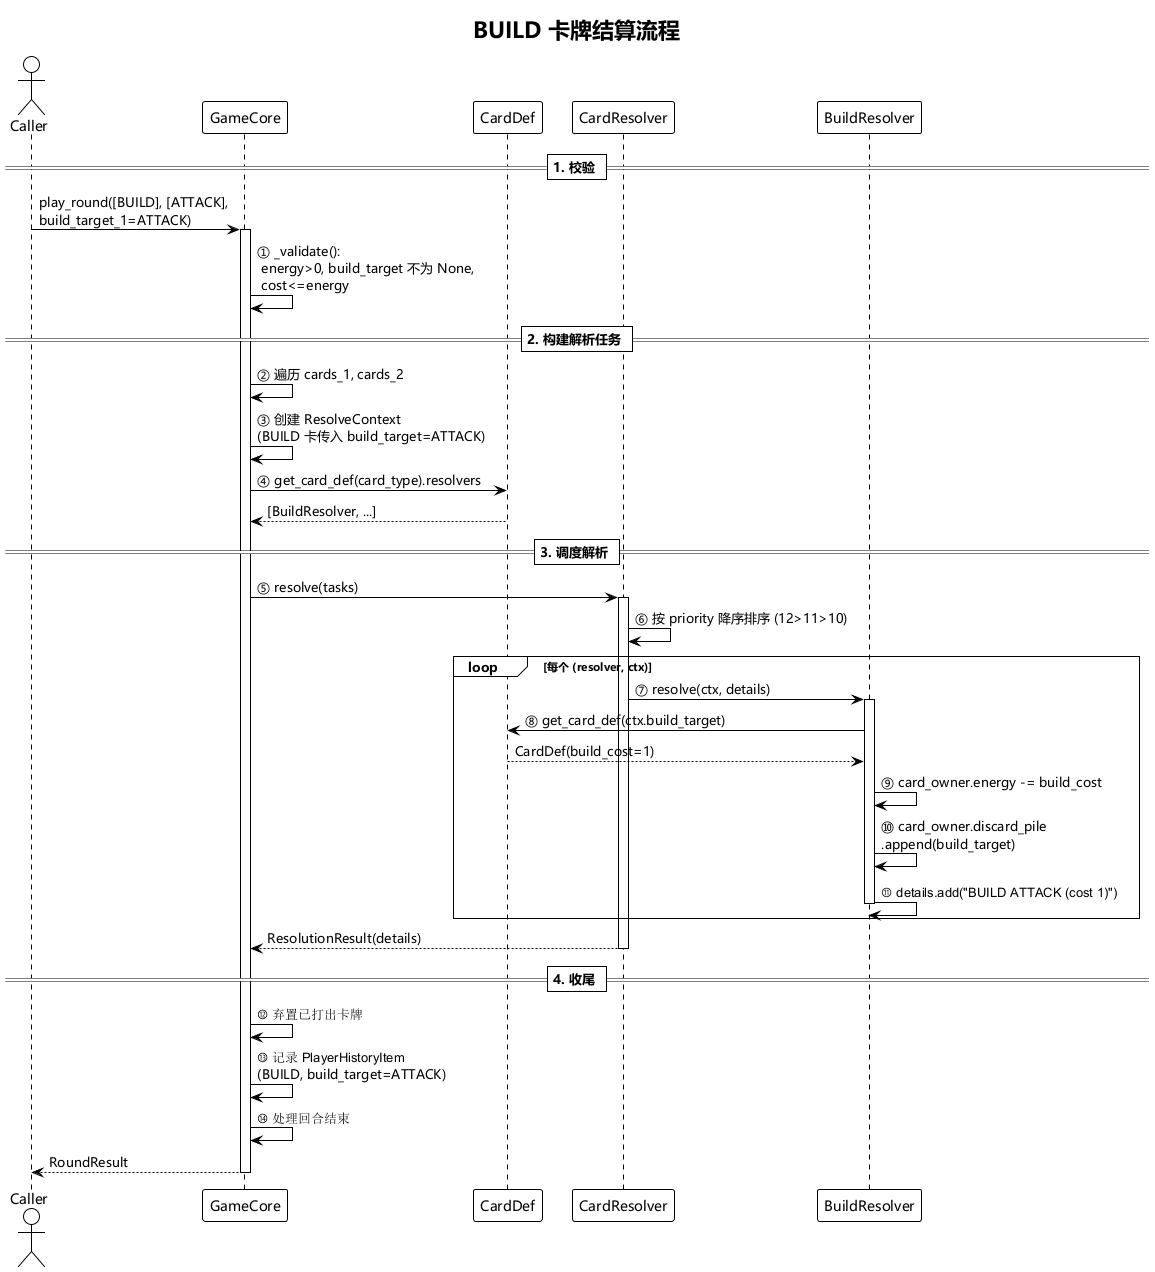

The diagram above was rendered by PlantUML. Its source (embedded in the PNG):
@startuml build_flow
!theme plain
skinparam defaultFontName Microsoft YaHei,SimHei,SimSun,sans-serif
skinparam sequenceMessageFontName Microsoft YaHei,SimHei,SimSun,sans-serif

title BUILD 卡牌结算流程

actor Caller
participant "GameCore" as GC
participant "CardDef" as CD
participant "CardResolver" as CR
participant "BuildResolver" as BR

== 1. 校验 ==
Caller -> GC: play_round([BUILD], [ATTACK],\nbuild_target_1=ATTACK)
activate GC
GC -> GC: ① _validate():\n energy>0, build_target 不为 None,\n cost<=energy

== 2. 构建解析任务 ==
GC -> GC: ② 遍历 cards_1, cards_2
GC -> GC: ③ 创建 ResolveContext\n(BUILD 卡传入 build_target=ATTACK)

GC -> CD: ④ get_card_def(card_type).resolvers
CD --> GC: [BuildResolver, ...]

== 3. 调度解析 ==
GC -> CR: ⑤ resolve(tasks)
activate CR
CR -> CR: ⑥ 按 priority 降序排序 (12>11>10)

loop 每个 (resolver, ctx)
    CR -> BR: ⑦ resolve(ctx, details)
    activate BR
    BR -> CD: ⑧ get_card_def(ctx.build_target)
    CD --> BR: CardDef(build_cost=1)
    BR -> BR: ⑨ card_owner.energy -= build_cost
    BR -> BR: ⑩ card_owner.discard_pile\n.append(build_target)
    BR -> BR: ⑪ details.add("BUILD ATTACK (cost 1)")
    deactivate BR
end

CR --> GC: ResolutionResult(details)
deactivate CR

== 4. 收尾 ==
GC -> GC: ⑫ 弃置已打出卡牌
GC -> GC: ⑬ 记录 PlayerHistoryItem\n(BUILD, build_target=ATTACK)
GC -> GC: ⑭ 处理回合结束
GC --> Caller: RoundResult

deactivate GC

@enduml